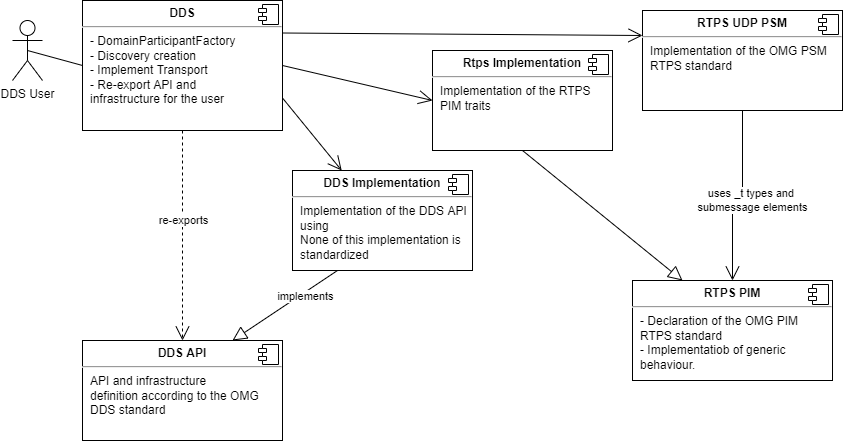

The diagram above was exported from draw.io. Its source (the exported page's mxGraphModel, read from the mxfile embedded in the PNG):
<mxGraphModel dx="1182" dy="481" grid="1" gridSize="10" guides="1" tooltips="1" connect="1" arrows="1" fold="1" page="1" pageScale="1" pageWidth="827" pageHeight="1169" math="0" shadow="0">
  <root>
    <mxCell id="WIyWlLk6GJQsqaUBKTNV-0" />
    <mxCell id="WIyWlLk6GJQsqaUBKTNV-1" parent="WIyWlLk6GJQsqaUBKTNV-0" />
    <mxCell id="NHVgOS0On1NOc3YUy4hp-8" style="edgeStyle=none;rounded=0;orthogonalLoop=1;jettySize=auto;html=1;exitX=0;exitY=0.5;exitDx=0;exitDy=0;entryX=0.5;entryY=0.5;entryDx=0;entryDy=0;entryPerimeter=0;endArrow=none;endFill=0;" parent="WIyWlLk6GJQsqaUBKTNV-1" source="W6fO91Yy9f-Ovrg7Mul4-13" target="Mrt7uLpYu-4ly-Vl3Rgj-0" edge="1">
      <mxGeometry relative="1" as="geometry">
        <mxPoint x="80" y="132" as="sourcePoint" />
      </mxGeometry>
    </mxCell>
    <mxCell id="Mrt7uLpYu-4ly-Vl3Rgj-0" value="DDS User" style="shape=umlActor;verticalLabelPosition=bottom;verticalAlign=top;html=1;outlineConnect=0;fillColor=#FFFFFF;" parent="WIyWlLk6GJQsqaUBKTNV-1" vertex="1">
      <mxGeometry x="20" y="30" width="30" height="60" as="geometry" />
    </mxCell>
    <mxCell id="W6fO91Yy9f-Ovrg7Mul4-15" value="" style="edgeStyle=orthogonalEdgeStyle;rounded=0;orthogonalLoop=1;jettySize=auto;html=1;dashed=1;endArrow=open;endFill=0;endSize=12;" parent="WIyWlLk6GJQsqaUBKTNV-1" source="W6fO91Yy9f-Ovrg7Mul4-13" target="W6fO91Yy9f-Ovrg7Mul4-11" edge="1">
      <mxGeometry relative="1" as="geometry" />
    </mxCell>
    <mxCell id="W6fO91Yy9f-Ovrg7Mul4-27" value="re-exports" style="edgeLabel;html=1;align=center;verticalAlign=middle;resizable=0;points=[];" parent="W6fO91Yy9f-Ovrg7Mul4-15" vertex="1" connectable="0">
      <mxGeometry x="-0.1556" relative="1" as="geometry">
        <mxPoint as="offset" />
      </mxGeometry>
    </mxCell>
    <mxCell id="W6fO91Yy9f-Ovrg7Mul4-11" value="&lt;p style=&quot;margin: 0px ; margin-top: 6px ; text-align: center&quot;&gt;&lt;b&gt;DDS API&lt;/b&gt;&lt;/p&gt;&lt;hr&gt;&lt;p style=&quot;margin: 0px ; margin-left: 8px&quot;&gt;&lt;span&gt;API and infrastructure definition&amp;nbsp;&lt;/span&gt;&lt;span&gt;according to the OMG DDS standard&lt;/span&gt;&lt;br&gt;&lt;/p&gt;" style="align=left;overflow=fill;html=1;dropTarget=0;fillColor=none;whiteSpace=wrap;" parent="WIyWlLk6GJQsqaUBKTNV-1" vertex="1">
      <mxGeometry x="90" y="350" width="200" height="100" as="geometry" />
    </mxCell>
    <mxCell id="W6fO91Yy9f-Ovrg7Mul4-12" value="" style="shape=component;jettyWidth=8;jettyHeight=4;fillColor=none;" parent="W6fO91Yy9f-Ovrg7Mul4-11" vertex="1">
      <mxGeometry x="1" width="20" height="20" relative="1" as="geometry">
        <mxPoint x="-24" y="4" as="offset" />
      </mxGeometry>
    </mxCell>
    <mxCell id="W6fO91Yy9f-Ovrg7Mul4-18" value="" style="rounded=0;orthogonalLoop=1;jettySize=auto;html=1;endArrow=open;endFill=0;endSize=12;exitX=1;exitY=0.25;exitDx=0;exitDy=0;entryX=0;entryY=0.25;entryDx=0;entryDy=0;" parent="WIyWlLk6GJQsqaUBKTNV-1" source="W6fO91Yy9f-Ovrg7Mul4-13" target="W6fO91Yy9f-Ovrg7Mul4-16" edge="1">
      <mxGeometry relative="1" as="geometry" />
    </mxCell>
    <mxCell id="W6fO91Yy9f-Ovrg7Mul4-24" value="" style="rounded=0;orthogonalLoop=1;jettySize=auto;html=1;endArrow=open;endFill=0;endSize=12;exitX=1;exitY=0.75;exitDx=0;exitDy=0;" parent="WIyWlLk6GJQsqaUBKTNV-1" source="W6fO91Yy9f-Ovrg7Mul4-13" target="W6fO91Yy9f-Ovrg7Mul4-22" edge="1">
      <mxGeometry relative="1" as="geometry" />
    </mxCell>
    <mxCell id="0ScSLouircAwZIZ3O_d2-3" style="edgeStyle=none;rounded=0;orthogonalLoop=1;jettySize=auto;html=1;exitX=1;exitY=0.5;exitDx=0;exitDy=0;entryX=0;entryY=0.5;entryDx=0;entryDy=0;endArrow=open;endFill=0;endSize=12;" edge="1" parent="WIyWlLk6GJQsqaUBKTNV-1" source="W6fO91Yy9f-Ovrg7Mul4-13" target="0ScSLouircAwZIZ3O_d2-0">
      <mxGeometry relative="1" as="geometry" />
    </mxCell>
    <mxCell id="W6fO91Yy9f-Ovrg7Mul4-13" value="&lt;p style=&quot;margin: 0px ; margin-top: 6px ; text-align: center&quot;&gt;&lt;b&gt;DDS&lt;/b&gt;&lt;/p&gt;&lt;hr&gt;&lt;p style=&quot;margin: 0px ; margin-left: 8px&quot;&gt;- DomainParticipantFactory&amp;nbsp;&lt;/p&gt;&lt;p style=&quot;margin: 0px ; margin-left: 8px&quot;&gt;- Discovery creation&lt;/p&gt;&lt;p style=&quot;margin: 0px ; margin-left: 8px&quot;&gt;&lt;span&gt;- Implement Transport&lt;/span&gt;&lt;/p&gt;&lt;p style=&quot;margin: 0px ; margin-left: 8px&quot;&gt;&lt;span&gt;- Re-export API and infrastructure&amp;nbsp;&lt;/span&gt;&lt;span&gt;for the user&lt;/span&gt;&lt;/p&gt;" style="align=left;overflow=fill;html=1;dropTarget=0;fillColor=none;whiteSpace=wrap;" parent="WIyWlLk6GJQsqaUBKTNV-1" vertex="1">
      <mxGeometry x="90" y="10" width="200" height="130" as="geometry" />
    </mxCell>
    <mxCell id="W6fO91Yy9f-Ovrg7Mul4-14" value="" style="shape=component;jettyWidth=8;jettyHeight=4;fillColor=none;" parent="W6fO91Yy9f-Ovrg7Mul4-13" vertex="1">
      <mxGeometry x="1" width="20" height="20" relative="1" as="geometry">
        <mxPoint x="-24" y="4" as="offset" />
      </mxGeometry>
    </mxCell>
    <mxCell id="W6fO91Yy9f-Ovrg7Mul4-21" value="uses _t types and &lt;br&gt;submessage elements" style="edgeStyle=orthogonalEdgeStyle;rounded=0;orthogonalLoop=1;jettySize=auto;html=1;endArrow=open;endFill=0;endSize=12;" parent="WIyWlLk6GJQsqaUBKTNV-1" source="W6fO91Yy9f-Ovrg7Mul4-16" target="W6fO91Yy9f-Ovrg7Mul4-19" edge="1">
      <mxGeometry x="0.1111" y="20" relative="1" as="geometry">
        <mxPoint as="offset" />
      </mxGeometry>
    </mxCell>
    <mxCell id="W6fO91Yy9f-Ovrg7Mul4-16" value="&lt;p style=&quot;margin: 0px ; margin-top: 6px ; text-align: center&quot;&gt;&lt;b&gt;RTPS UDP PSM&lt;/b&gt;&lt;/p&gt;&lt;hr&gt;&lt;p style=&quot;margin: 0px ; margin-left: 8px&quot;&gt;Implementation of the OMG&amp;nbsp;&lt;span&gt;PSM RTPS standard&lt;/span&gt;&lt;/p&gt;" style="align=left;overflow=fill;html=1;dropTarget=0;fillColor=none;whiteSpace=wrap;" parent="WIyWlLk6GJQsqaUBKTNV-1" vertex="1">
      <mxGeometry x="650" y="20" width="200" height="100" as="geometry" />
    </mxCell>
    <mxCell id="W6fO91Yy9f-Ovrg7Mul4-17" value="" style="shape=component;jettyWidth=8;jettyHeight=4;fillColor=none;" parent="W6fO91Yy9f-Ovrg7Mul4-16" vertex="1">
      <mxGeometry x="1" width="20" height="20" relative="1" as="geometry">
        <mxPoint x="-24" y="4" as="offset" />
      </mxGeometry>
    </mxCell>
    <mxCell id="W6fO91Yy9f-Ovrg7Mul4-19" value="&lt;p style=&quot;margin: 0px ; margin-top: 6px ; text-align: center&quot;&gt;&lt;b&gt;RTPS PIM&lt;/b&gt;&lt;/p&gt;&lt;hr&gt;&lt;p style=&quot;margin: 0px ; margin-left: 8px&quot;&gt;- Declaration of the OMG&amp;nbsp;&lt;span&gt;PIM RTPS standard&lt;/span&gt;&lt;/p&gt;&lt;p style=&quot;margin: 0px ; margin-left: 8px&quot;&gt;&lt;span&gt;- Implementatiob of generic behaviour.&lt;/span&gt;&lt;/p&gt;" style="align=left;overflow=fill;html=1;dropTarget=0;fillColor=none;whiteSpace=wrap;" parent="WIyWlLk6GJQsqaUBKTNV-1" vertex="1">
      <mxGeometry x="640" y="290" width="200" height="100" as="geometry" />
    </mxCell>
    <mxCell id="W6fO91Yy9f-Ovrg7Mul4-20" value="" style="shape=component;jettyWidth=8;jettyHeight=4;fillColor=none;" parent="W6fO91Yy9f-Ovrg7Mul4-19" vertex="1">
      <mxGeometry x="1" width="20" height="20" relative="1" as="geometry">
        <mxPoint x="-24" y="4" as="offset" />
      </mxGeometry>
    </mxCell>
    <mxCell id="W6fO91Yy9f-Ovrg7Mul4-25" style="edgeStyle=none;rounded=0;orthogonalLoop=1;jettySize=auto;html=1;exitX=0.25;exitY=1;exitDx=0;exitDy=0;entryX=0.75;entryY=0;entryDx=0;entryDy=0;endArrow=block;endFill=0;endSize=12;" parent="WIyWlLk6GJQsqaUBKTNV-1" source="W6fO91Yy9f-Ovrg7Mul4-22" target="W6fO91Yy9f-Ovrg7Mul4-11" edge="1">
      <mxGeometry relative="1" as="geometry" />
    </mxCell>
    <mxCell id="W6fO91Yy9f-Ovrg7Mul4-28" value="implements" style="edgeLabel;html=1;align=center;verticalAlign=middle;resizable=0;points=[];" parent="W6fO91Yy9f-Ovrg7Mul4-25" vertex="1" connectable="0">
      <mxGeometry x="-0.3436" y="3" relative="1" as="geometry">
        <mxPoint as="offset" />
      </mxGeometry>
    </mxCell>
    <mxCell id="W6fO91Yy9f-Ovrg7Mul4-26" style="edgeStyle=none;rounded=0;orthogonalLoop=1;jettySize=auto;html=1;exitX=0.5;exitY=1;exitDx=0;exitDy=0;entryX=0.25;entryY=0;entryDx=0;entryDy=0;endArrow=block;endFill=0;endSize=12;" parent="WIyWlLk6GJQsqaUBKTNV-1" source="0ScSLouircAwZIZ3O_d2-0" target="W6fO91Yy9f-Ovrg7Mul4-19" edge="1">
      <mxGeometry relative="1" as="geometry" />
    </mxCell>
    <mxCell id="W6fO91Yy9f-Ovrg7Mul4-22" value="&lt;p style=&quot;margin: 0px ; margin-top: 6px ; text-align: center&quot;&gt;&lt;b&gt;DDS Implementation&lt;/b&gt;&lt;/p&gt;&lt;hr&gt;&lt;p style=&quot;margin: 0px ; margin-left: 8px&quot;&gt;Implementation of the DDS API using&amp;nbsp; &amp;nbsp;&lt;/p&gt;&lt;p style=&quot;margin: 0px ; margin-left: 8px&quot;&gt;&lt;span&gt;None of this implementation is standardized&lt;/span&gt;&lt;/p&gt;" style="align=left;overflow=fill;html=1;dropTarget=0;fillColor=none;whiteSpace=wrap;" parent="WIyWlLk6GJQsqaUBKTNV-1" vertex="1">
      <mxGeometry x="300" y="180" width="180" height="100" as="geometry" />
    </mxCell>
    <mxCell id="W6fO91Yy9f-Ovrg7Mul4-23" value="" style="shape=component;jettyWidth=8;jettyHeight=4;fillColor=none;" parent="W6fO91Yy9f-Ovrg7Mul4-22" vertex="1">
      <mxGeometry x="1" width="20" height="20" relative="1" as="geometry">
        <mxPoint x="-24" y="4" as="offset" />
      </mxGeometry>
    </mxCell>
    <mxCell id="0ScSLouircAwZIZ3O_d2-0" value="&lt;p style=&quot;margin: 0px ; margin-top: 6px ; text-align: center&quot;&gt;&lt;b&gt;Rtps Implementation&lt;/b&gt;&lt;/p&gt;&lt;hr&gt;&lt;p style=&quot;margin: 0px ; margin-left: 8px&quot;&gt;Implementation of the RTPS PIM traits&lt;/p&gt;" style="align=left;overflow=fill;html=1;dropTarget=0;fillColor=none;whiteSpace=wrap;" vertex="1" parent="WIyWlLk6GJQsqaUBKTNV-1">
      <mxGeometry x="440" y="60" width="180" height="100" as="geometry" />
    </mxCell>
    <mxCell id="0ScSLouircAwZIZ3O_d2-1" value="" style="shape=component;jettyWidth=8;jettyHeight=4;fillColor=none;" vertex="1" parent="0ScSLouircAwZIZ3O_d2-0">
      <mxGeometry x="1" width="20" height="20" relative="1" as="geometry">
        <mxPoint x="-24" y="4" as="offset" />
      </mxGeometry>
    </mxCell>
  </root>
</mxGraphModel>